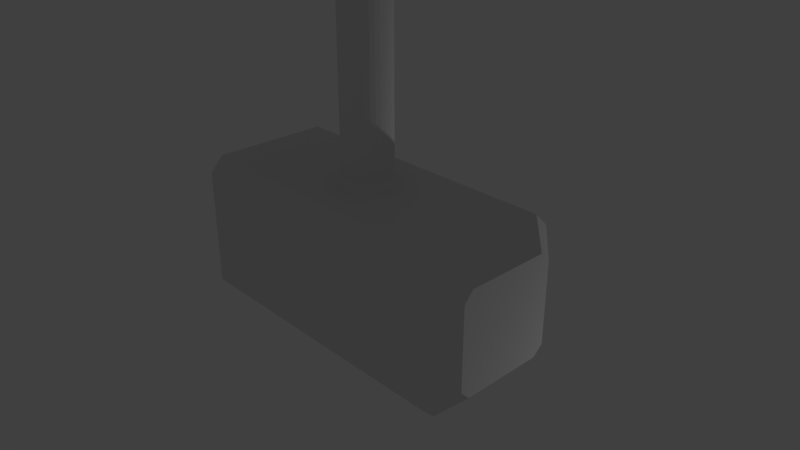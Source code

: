 # Source: Mjolnir.blend  (saved by Blender 2.79.0; exported with 4.5.12 LTS)
import bpy
from mathutils import Matrix  # noqa: F401  (used for matrix-valued properties, if any)

bpy.ops.wm.read_factory_settings(use_empty=True)
scene = bpy.context.scene
scene.name = 'Scene'

# ---- collections
col_collection_1 = bpy.data.collections.new('Collection 1'); scene.collection.children.link(col_collection_1)

# ---- materials (node trees are filled in below, after node groups)
mat_material = bpy.data.materials.new('Material')
mat_material.alpha_threshold = 0.0
mat_material.use_transparent_shadow = False
mat_material.roughness = 0.5
mat_material.line_color = (0.0, 0.0, 0.0, 1.0)

# ---- material node trees

# ---- world
world_world = bpy.data.worlds.new('World'); scene.world = world_world
world_world.color = (0.05088, 0.05088, 0.05088)
world_world.use_sun_shadow = False
world_world.sun_shadow_jitter_overblur = 0.0
world_world.cycles.sampling_method = 'MANUAL'

# ---- cameras
cam_camera = bpy.data.cameras.new('Camera')
cam_camera.clip_end = 100.0
cam_camera.lens = 35.0
cam_camera.sensor_width = 32.0
cam_camera.sensor_height = 18.0
cam_camera.ortho_scale = 7.314
cam_camera.dof.focus_distance = 0.0
cam_camera.dof.aperture_fstop = 128.0

# ---- lights
light_lamp = bpy.data.lights.new('Lamp', 'POINT')
light_lamp.transmission_factor = 0.0
light_lamp.cutoff_distance = 30.0
light_lamp.energy = 100.0
light_lamp.shadow_buffer_clip_start = 1.001
light_lamp.shadow_soft_size = 0.1
light_lamp.shadow_maximum_resolution = 0.006
light_lamp.use_absolute_resolution = True

# ---- meshes
me_cube = bpy.data.meshes.new('Cube')
me_cube.from_pydata([(-1.0, 0.8008, -1.072), (-1.0, -0.8192, -1.072), (-1.0, 0.8008, 0.5475), (-1.0, -0.8192, 0.5475), (1.0, 1.001, 0.5475), (1.0, -0.9992, 0.5475), (-1.0, -0.9992, 0.5475), (-1.0, 1.001, 0.5475), (1.0, 1.001, -1.072), (1.0, -0.9992, -1.072), (-1.0, -0.9992, -1.072), (-1.0, 1.001, -1.072), (1.0, 0.8008, -1.252), (-1.0, 0.8008, -1.252), (1.0, 0.8008, 0.7475), (-1.0, 0.8008, 0.7475), (-1.0, 0.8008, 0.5475), (1.0, 0.8008, 0.5475), (1.0, 0.8008, -1.072), (-1.0, 0.8008, -1.072), (1.0, -0.8192, -1.252), (1.0, -0.8192, 0.7475), (1.0, -0.8192, 0.5475), (1.0, -0.8192, -1.072), (-1.0, -0.8192, -1.252), (-1.0, -0.8192, 0.7475), (-1.0, -0.8192, 0.5475), (-1.0, -0.8192, -1.072), (1.0, 0.8008, 0.5475), (1.0, 0.8008, -1.072), (1.0, -0.8192, 0.5475), (1.0, -0.8192, -1.072), (-1.0, -0.8192, -1.072), (-1.0, 0.8008, -1.072), (-1.0, -0.8192, 0.5475), (-1.0, 0.8008, 0.5475), (-2.98e-08, 0.6008, -1.352), (-2.98e-08, 0.6008, 0.6475), (0.05853, 0.5892, -1.352), (0.05853, 0.5892, 0.6475), (0.1148, 0.5551, -1.352), (0.1148, 0.5551, 0.6475), (0.1667, 0.4996, -1.352), (0.1667, 0.4996, 0.6475), (0.2121, 0.425, -1.352), (0.2121, 0.425, 0.6475), (0.2494, 0.3341, -1.352), (0.2494, 0.3341, 0.6475), (0.2772, 0.2304, -1.352), (0.2772, 0.2304, 0.6475), (0.2942, 0.1178, -1.352), (0.2942, 0.1178, 0.6475), (0.3, 0.0007564, -1.352), (0.3, 0.0007564, 0.6475), (0.2942, -0.1163, -1.352), (0.2942, -0.1163, 0.6475), (0.2772, -0.2289, -1.352), (0.2772, -0.2289, 0.6475), (0.2494, -0.3326, -1.352), (0.2494, -0.3326, 0.6475), (0.2121, -0.4235, -1.352), (0.2121, -0.4235, 0.6475), (0.1667, -0.4981, -1.352), (0.1667, -0.4981, 0.6475), (0.1148, -0.5536, -1.352), (0.1148, -0.5536, 0.6475), (0.05853, -0.5877, -1.352), (0.05853, -0.5877, 0.6475), (-1.49e-07, -0.5992, -1.352), (-1.49e-07, -0.5992, 0.6475), (-0.05853, -0.5877, -1.352), (-0.05853, -0.5877, 0.6475), (-0.1148, -0.5536, -1.352), (-0.1148, -0.5536, 0.6475), (-0.1667, -0.4981, -1.352), (-0.1667, -0.4981, 0.6475), (-0.2121, -0.4235, -1.352), (-0.2121, -0.4235, 0.6475), (-0.2494, -0.3326, -1.352), (-0.2494, -0.3326, 0.6475), (-0.2772, -0.2289, -1.352), (-0.2772, -0.2289, 0.6475), (-0.2942, -0.1163, -1.352), (-0.2942, -0.1163, 0.6475), (-0.3, 0.0007569, -1.352), (-0.3, 0.0007569, 0.6475), (-0.2942, 0.1178, -1.352), (-0.2942, 0.1178, 0.6475), (-0.2772, 0.2304, -1.352), (-0.2772, 0.2304, 0.6475), (-0.2494, 0.3341, -1.352), (-0.2494, 0.3341, 0.6475), (-0.2121, 0.425, -1.352), (-0.2121, 0.425, 0.6475), (-0.1667, 0.4996, -1.352), (-0.1667, 0.4996, 0.6475), (-0.1148, 0.5551, -1.352), (-0.1148, 0.5551, 0.6475), (-0.05853, 0.5892, -1.352), (-0.05853, 0.5892, 0.6475), (1.0, -0.9992, -1.072), (1.0, -0.8192, -1.252), (1.0, 1.001, -1.072), (1.0, 1.001, 0.5475), (1.0, -0.9992, 0.5475), (1.0, -0.8192, 0.5475), (1.0, 0.8008, -1.252), (1.0, 0.8008, 0.7475), (1.0, -0.8192, -1.072), (1.0, 0.8008, 0.5475), (1.0, 0.8008, -1.072), (1.0, -0.8192, 0.7475), (1.0, 0.8008, 0.5475), (1.0, 0.8008, -1.072), (1.0, -0.8192, 0.5475), (1.0, -0.8192, -1.072), (1.15, -0.7015, -0.8287), (1.15, -0.5755, -0.9547), (1.15, 0.6985, -0.8287), (1.15, 0.6985, 0.3053), (1.15, -0.7015, 0.3053), (1.15, -0.5755, 0.3053), (1.15, 0.5585, -0.9547), (1.15, 0.5585, 0.4453), (1.15, -0.5755, -0.8287), (1.15, 0.5585, 0.3053), (1.15, 0.5585, -0.8287), (1.15, -0.5755, 0.4453), (1.15, 0.5585, 0.3053), (1.15, 0.5585, -0.8287), (1.15, -0.5755, 0.3053), (1.15, -0.5755, -0.8287), (-1.15, -0.7015, -0.8287), (-1.15, -0.5755, -0.9547), (-1.15, -0.7015, 0.3053), (-1.15, 0.6985, -0.8287), (-1.15, 0.6985, 0.3053), (-1.15, 0.5585, 0.3053), (-1.15, 0.5585, -0.9547), (-1.15, 0.5585, 0.4453), (-1.15, 0.5585, -0.8287), (-1.15, -0.5755, 0.4453), (-1.15, -0.5755, 0.3053), (-1.15, -0.5755, -0.8287), (-1.15, -0.5755, -0.8287), (-1.15, 0.5585, -0.8287), (-1.15, -0.5755, 0.3053), (-1.15, 0.5585, 0.3053), (2.086e-07, 0.3308, 0.2475), (2.086e-07, 0.3308, 5.138), (0.03219, 0.3244, 0.2475), (0.03219, 0.3244, 5.138), (0.06314, 0.3056, 0.2475), (0.06314, 0.3056, 5.138), (0.09167, 0.2751, 0.2475), (0.09167, 0.2751, 5.138), (0.1167, 0.2341, 0.2475), (0.1167, 0.2341, 5.138), (0.1372, 0.1841, 0.2475), (0.1372, 0.1841, 5.138), (0.1524, 0.127, 0.2475), (0.1524, 0.127, 5.138), (0.1618, 0.06514, 0.2475), (0.1618, 0.06514, 5.138), (0.165, 0.0007563, 0.2475), (0.165, 0.0007563, 5.138), (0.1618, -0.06362, 0.2475), (0.1618, -0.06362, 5.138), (0.1524, -0.1255, 0.2475), (0.1524, -0.1255, 5.138), (0.1372, -0.1826, 0.2475), (0.1372, -0.1826, 5.138), (0.1167, -0.2326, 0.2475), (0.1167, -0.2326, 5.138), (0.09167, -0.2736, 0.2475), (0.09167, -0.2736, 5.138), (0.06314, -0.3041, 0.2475), (0.06314, -0.3041, 5.138), (0.03219, -0.3229, 0.2475), (0.03219, -0.3229, 5.138), (2.086e-07, -0.3292, 0.2475), (2.086e-07, -0.3292, 5.138), (-0.03219, -0.3229, 0.2475), (-0.03219, -0.3229, 5.138), (-0.06314, -0.3041, 0.2475), (-0.06314, -0.3041, 5.138), (-0.09167, -0.2736, 0.2475), (-0.09167, -0.2736, 5.138), (-0.1167, -0.2326, 0.2475), (-0.1167, -0.2326, 5.138), (-0.1372, -0.1826, 0.2475), (-0.1372, -0.1826, 5.138), (-0.1524, -0.1255, 0.2475), (-0.1524, -0.1255, 5.138), (-0.1618, -0.06362, 0.2475), (-0.1618, -0.06362, 5.138), (-0.165, 0.0007566, 0.2475), (-0.165, 0.0007566, 5.138), (-0.1618, 0.06514, 0.2475), (-0.1618, 0.06514, 5.138), (-0.1524, 0.127, 0.2475), (-0.1524, 0.127, 5.138), (-0.1372, 0.1841, 0.2475), (-0.1372, 0.1841, 5.138), (-0.1167, 0.2341, 0.2475), (-0.1167, 0.2341, 5.138), (-0.09167, 0.2751, 0.2475), (-0.09167, 0.2751, 5.138), (-0.06314, 0.3056, 0.2475), (-0.06314, 0.3056, 5.138), (-0.03219, 0.3244, 0.2475), (-0.03219, 0.3244, 5.138), (0.03219, 0.3244, 5.506), (2.086e-07, 0.3308, 5.506), (0.06314, 0.3056, 5.506), (0.09167, 0.2751, 5.506), (0.1167, 0.2341, 5.506), (0.1372, 0.1841, 5.506), (0.1524, 0.127, 5.506), (0.1618, 0.06514, 5.506), (0.165, 0.0007563, 5.506), (0.1618, -0.06362, 5.506), (0.1524, -0.1255, 5.506), (0.1372, -0.1826, 5.506), (0.1167, -0.2326, 5.506), (0.09167, -0.2736, 5.506), (0.06314, -0.3041, 5.506), (0.03219, -0.3229, 5.506), (2.086e-07, -0.3292, 5.506), (-0.03219, -0.3229, 5.506), (-0.06314, -0.3041, 5.506), (-0.09167, -0.2736, 5.506), (-0.1167, -0.2326, 5.506), (-0.1372, -0.1826, 5.506), (-0.1524, -0.1255, 5.506), (-0.1618, -0.06362, 5.506), (-0.165, 0.0007566, 5.506), (-0.1618, 0.06514, 5.506), (-0.1524, 0.127, 5.506), (-0.1372, 0.1841, 5.506), (-0.1167, 0.2341, 5.506), (-0.09167, 0.2751, 5.506), (-0.06314, 0.3056, 5.506), (-0.03219, 0.3244, 5.506), (0.0301, 0.3034, 5.519), (2.086e-07, 0.3094, 5.519), (0.05905, 0.2859, 5.519), (0.08573, 0.2574, 5.519), (0.1091, 0.219, 5.519), (0.1283, 0.1722, 5.519), (0.1426, 0.1189, 5.519), (0.1513, 0.06096, 5.519), (0.1543, 0.0007563, 5.519), (0.1513, -0.05945, 5.519), (0.1426, -0.1173, 5.519), (0.1283, -0.1707, 5.519), (0.1091, -0.2175, 5.519), (0.08573, -0.2558, 5.519), (0.05905, -0.2844, 5.519), (0.0301, -0.3019, 5.519), (2.086e-07, -0.3079, 5.519), (-0.0301, -0.3019, 5.519), (-0.05905, -0.2844, 5.519), (-0.08573, -0.2558, 5.519), (-0.1091, -0.2175, 5.519), (-0.1283, -0.1707, 5.519), (-0.1426, -0.1173, 5.519), (-0.1513, -0.05945, 5.519), (-0.1543, 0.0007566, 5.519), (-0.1513, 0.06096, 5.519), (-0.1426, 0.1189, 5.519), (-0.1283, 0.1722, 5.519), (-0.1091, 0.219, 5.519), (-0.08573, 0.2574, 5.519), (-0.05905, 0.2859, 5.519), (-0.0301, 0.3034, 5.519), (0.03863, 0.3891, 5.228), (2.086e-07, 0.3968, 5.228), (0.07577, 0.3666, 5.228), (0.11, 0.33, 5.228), (0.14, 0.2808, 5.228), (0.1646, 0.2208, 5.228), (0.1829, 0.1523, 5.228), (0.1942, 0.07801, 5.228), (0.198, 0.0007563, 5.228), (0.1942, -0.0765, 5.228), (0.1829, -0.1508, 5.228), (0.1646, -0.2192, 5.228), (0.14, -0.2793, 5.228), (0.11, -0.3285, 5.228), (0.07577, -0.3651, 5.228), (0.03863, -0.3876, 5.228), (2.086e-07, -0.3952, 5.228), (-0.03863, -0.3876, 5.228), (-0.07577, -0.3651, 5.228), (-0.11, -0.3285, 5.228), (-0.14, -0.2793, 5.228), (-0.1646, -0.2192, 5.228), (-0.1829, -0.1508, 5.228), (-0.1942, -0.0765, 5.228), (-0.198, 0.0007567, 5.228), (-0.1942, 0.07801, 5.228), (-0.1829, 0.1523, 5.228), (-0.1646, 0.2208, 5.228), (-0.14, 0.2808, 5.228), (-0.11, 0.33, 5.228), (-0.07577, 0.3666, 5.228), (-0.03863, 0.3891, 5.228), (0.03863, 0.3891, 5.468), (2.086e-07, 0.3968, 5.468), (0.07577, 0.3666, 5.468), (0.11, 0.33, 5.468), (0.14, 0.2808, 5.468), (0.1646, 0.2208, 5.468), (0.1829, 0.1523, 5.468), (0.1942, 0.07801, 5.468), (0.198, 0.0007563, 5.468), (0.1942, -0.0765, 5.468), (0.1829, -0.1508, 5.468), (0.1646, -0.2192, 5.468), (0.14, -0.2793, 5.468), (0.11, -0.3285, 5.468), (0.07577, -0.3651, 5.468), (0.03863, -0.3876, 5.468), (2.086e-07, -0.3952, 5.468), (-0.03863, -0.3876, 5.468), (-0.07577, -0.3651, 5.468), (-0.11, -0.3285, 5.468), (-0.14, -0.2793, 5.468), (-0.1646, -0.2192, 5.468), (-0.1829, -0.1508, 5.468), (-0.1942, -0.0765, 5.468), (-0.198, 0.0007567, 5.468), (-0.1942, 0.07801, 5.468), (-0.1829, 0.1523, 5.468), (-0.1646, 0.2208, 5.468), (-0.14, 0.2808, 5.468), (-0.11, 0.33, 5.468), (-0.07577, 0.3666, 5.468), (-0.03863, 0.3891, 5.468), (0.1618, 0.06514, 5.138), (0.1524, 0.127, 5.138), (0.1942, 0.07801, 5.228), (0.1829, 0.1523, 5.228), (2.086e-07, 0.3308, 0.8725), (0.03219, 0.3244, 0.8725), (0.06314, 0.3056, 0.8725), (0.09167, 0.2751, 0.8725), (0.1167, 0.2341, 0.8725), (0.1372, 0.1841, 0.8725), (0.1524, 0.127, 0.8725), (0.1618, 0.06514, 0.8725), (0.165, 0.0007563, 0.8725), (0.1618, -0.06362, 0.8725), (0.1524, -0.1255, 0.8725), (0.1372, -0.1826, 0.8725), (0.1167, -0.2326, 0.8725), (0.09167, -0.2736, 0.8725), (0.06314, -0.3041, 0.8725), (0.03219, -0.3229, 0.8725), (2.086e-07, -0.3292, 0.8725), (-0.03219, -0.3229, 0.8725), (-0.06314, -0.3041, 0.8725), (-0.09167, -0.2736, 0.8725), (-0.1167, -0.2326, 0.8725), (-0.1372, -0.1826, 0.8725), (-0.1524, -0.1255, 0.8725), (-0.1618, -0.06362, 0.8725), (-0.165, 0.0007566, 0.8725), (-0.1618, 0.06514, 0.8725), (-0.1524, 0.127, 0.8725), (-0.1372, 0.1841, 0.8725), (-0.1167, 0.2341, 0.8725), (-0.09167, 0.2751, 0.8725), (-0.06314, 0.3056, 0.8725), (-0.03219, 0.3244, 0.8725), (2.086e-07, 0.3308, 0.2475), (0.03219, 0.3244, 0.2475), (0.03219, 0.3244, 0.8725), (0.06314, 0.3056, 0.2475), (0.06314, 0.3056, 0.8725), (0.09167, 0.2751, 0.2475), (0.09167, 0.2751, 0.8725), (0.1167, 0.2341, 0.2475), (0.1167, 0.2341, 0.8725), (0.1372, 0.1841, 0.2475), (0.1372, 0.1841, 0.8725), (0.1524, 0.127, 0.2475), (0.1524, 0.127, 0.8725), (0.1618, 0.06514, 0.2475), (0.1618, 0.06514, 0.8725), (0.165, 0.0007563, 0.2475), (0.165, 0.0007563, 0.8725), (0.1618, -0.06362, 0.2475), (0.1618, -0.06362, 0.8725), (0.1524, -0.1255, 0.2475), (0.1524, -0.1255, 0.8725), (0.1372, -0.1826, 0.2475), (0.1372, -0.1826, 0.8725), (0.1167, -0.2326, 0.2475), (0.1167, -0.2326, 0.8725), (0.09167, -0.2736, 0.2475), (0.09167, -0.2736, 0.8725), (0.06314, -0.3041, 0.2475), (0.06314, -0.3041, 0.8725), (0.03219, -0.3229, 0.2475), (0.03219, -0.3229, 0.8725), (2.086e-07, -0.3292, 0.2475), (2.086e-07, -0.3292, 0.8725), (-0.03219, -0.3229, 0.2475), (-0.03219, -0.3229, 0.8725), (-0.06314, -0.3041, 0.2475), (-0.06314, -0.3041, 0.8725), (-0.09167, -0.2736, 0.2475), (-0.09167, -0.2736, 0.8725), (-0.1167, -0.2326, 0.2475), (-0.1167, -0.2326, 0.8725), (-0.1372, -0.1826, 0.2475), (-0.1372, -0.1826, 0.8725), (-0.1524, -0.1255, 0.2475), (-0.1524, -0.1255, 0.8725), (-0.1618, -0.06362, 0.2475), (-0.1618, -0.06362, 0.8725), (-0.165, 0.0007566, 0.2475), (-0.165, 0.0007566, 0.8725), (-0.1618, 0.06514, 0.2475), (-0.1618, 0.06514, 0.8725), (-0.1524, 0.127, 0.2475), (-0.1524, 0.127, 0.8725), (-0.1372, 0.1841, 0.2475), (-0.1372, 0.1841, 0.8725), (-0.1167, 0.2341, 0.2475), (-0.1167, 0.2341, 0.8725), (-0.09167, 0.2751, 0.2475), (-0.09167, 0.2751, 0.8725), (-0.06314, 0.3056, 0.2475), (-0.06314, 0.3056, 0.8725), (-0.03219, 0.3244, 0.2475), (-0.03219, 0.3244, 0.8725), (2.086e-07, 0.3308, 0.8725), (1.755e-07, 0.6072, 0.2475), (0.05916, 0.5956, 0.2475), (0.03219, 0.3244, 0.8725), (0.116, 0.561, 0.2475), (0.06314, 0.3056, 0.8725), (0.1685, 0.505, 0.2475), (0.09167, 0.2751, 0.8725), (0.2144, 0.4296, 0.2475), (0.1167, 0.2341, 0.8725), (0.2521, 0.3377, 0.2475), (0.1372, 0.1841, 0.8725), (0.2801, 0.2328, 0.2475), (0.1524, 0.127, 0.8725), (0.2974, 0.1191, 0.2475), (0.1618, 0.06514, 0.8725), (0.3032, 0.0007562, 0.2475), (0.165, 0.0007563, 0.8725), (0.2974, -0.1176, 0.2475), (0.1618, -0.06362, 0.8725), (0.2801, -0.2313, 0.2475), (0.1524, -0.1255, 0.8725), (0.2521, -0.3362, 0.2475), (0.1372, -0.1826, 0.8725), (0.2144, -0.4281, 0.2475), (0.1167, -0.2326, 0.8725), (0.1685, -0.5035, 0.2475), (0.09167, -0.2736, 0.8725), (0.116, -0.5595, 0.2475), (0.06314, -0.3041, 0.8725), (0.05916, -0.594, 0.2475), (0.03219, -0.3229, 0.8725), (1.755e-07, -0.6057, 0.2475), (2.086e-07, -0.3292, 0.8725), (-0.05916, -0.594, 0.2475), (-0.03219, -0.3229, 0.8725), (-0.116, -0.5595, 0.2475), (-0.06314, -0.3041, 0.8725), (-0.1685, -0.5035, 0.2475), (-0.09167, -0.2736, 0.8725), (-0.2144, -0.4281, 0.2475), (-0.1167, -0.2326, 0.8725), (-0.2521, -0.3362, 0.2475), (-0.1372, -0.1826, 0.8725), (-0.2801, -0.2313, 0.2475), (-0.1524, -0.1255, 0.8725), (-0.2974, -0.1176, 0.2475), (-0.1618, -0.06362, 0.8725), (-0.3032, 0.0007568, 0.2475), (-0.165, 0.0007566, 0.8725), (-0.2974, 0.1191, 0.2475), (-0.1618, 0.06514, 0.8725), (-0.2801, 0.2328, 0.2475), (-0.1524, 0.127, 0.8725), (-0.2521, 0.3377, 0.2475), (-0.1372, 0.1841, 0.8725), (-0.2144, 0.4296, 0.2475), (-0.1167, 0.2341, 0.8725), (-0.1685, 0.505, 0.2475), (-0.09167, 0.2751, 0.8725), (-0.116, 0.561, 0.2475), (-0.06314, 0.3056, 0.8725), (-0.05916, 0.5956, 0.2475), (-0.03219, 0.3244, 0.8725), (2.086e-07, 0.3308, 0.8725), (0.03219, 0.3244, 0.8725), (0.06314, 0.3056, 0.8725), (0.09167, 0.2751, 0.8725), (0.1167, 0.2341, 0.8725), (0.1372, 0.1841, 0.8725), (0.1524, 0.127, 0.8725), (0.1618, 0.06514, 0.8725), (0.165, 0.0007563, 0.8725), (0.1618, -0.06362, 0.8725), (0.1524, -0.1255, 0.8725), (0.1372, -0.1826, 0.8725), (0.1167, -0.2326, 0.8725), (0.09167, -0.2736, 0.8725), (0.06314, -0.3041, 0.8725), (0.03219, -0.3229, 0.8725), (2.086e-07, -0.3292, 0.8725), (-0.03219, -0.3229, 0.8725), (-0.06314, -0.3041, 0.8725), (-0.09167, -0.2736, 0.8725), (-0.1167, -0.2326, 0.8725), (-0.1372, -0.1826, 0.8725), (-0.1524, -0.1255, 0.8725), (-0.1618, -0.06362, 0.8725), (-0.165, 0.0007566, 0.8725), (-0.1618, 0.06514, 0.8725), (-0.1524, 0.127, 0.8725), (-0.1372, 0.1841, 0.8725), (-0.1167, 0.2341, 0.8725), (-0.09167, 0.2751, 0.8725), (-0.06314, 0.3056, 0.8725), (-0.03219, 0.3244, 0.8725), (2.086e-07, 0.3308, 0.8725), (0.03219, 0.3244, 0.8725), (0.06314, 0.3056, 0.8725), (0.09167, 0.2751, 0.8725), (0.1167, 0.2341, 0.8725), (0.1372, 0.1841, 0.8725), (0.1524, 0.127, 0.8725), (0.1618, 0.06514, 0.8725), (0.165, 0.0007563, 0.8725), (0.1618, -0.06362, 0.8725), (0.1524, -0.1255, 0.8725), (0.1372, -0.1826, 0.8725), (0.1167, -0.2326, 0.8725), (0.09167, -0.2736, 0.8725), (0.06314, -0.3041, 0.8725), (0.03219, -0.3229, 0.8725), (2.086e-07, -0.3292, 0.8725), (-0.03219, -0.3229, 0.8725), (-0.06314, -0.3041, 0.8725), (-0.09167, -0.2736, 0.8725), (-0.1167, -0.2326, 0.8725), (-0.1372, -0.1826, 0.8725), (-0.1524, -0.1255, 0.8725), (-0.1618, -0.06362, 0.8725), (-0.165, 0.0007566, 0.8725), (-0.1618, 0.06514, 0.8725), (-0.1524, 0.127, 0.8725), (-0.1372, 0.1841, 0.8725), (-0.1167, 0.2341, 0.8725), (-0.09167, 0.2751, 0.8725), (-0.06314, 0.3056, 0.8725), (-0.03219, 0.3244, 0.8725), (2.086e-07, 0.3308, 0.8725), (0.03219, 0.3244, 0.8725), (0.06314, 0.3056, 0.8725), (0.09167, 0.2751, 0.8725), (0.1167, 0.2341, 0.8725), (0.1372, 0.1841, 0.8725), (0.1524, 0.127, 0.8725), (0.1618, 0.06514, 0.8725), (0.165, 0.0007563, 0.8725), (0.1618, -0.06362, 0.8725), (0.1524, -0.1255, 0.8725), (0.1372, -0.1826, 0.8725), (0.1167, -0.2326, 0.8725), (0.09167, -0.2736, 0.8725), (0.06314, -0.3041, 0.8725), (0.03219, -0.3229, 0.8725), (2.086e-07, -0.3292, 0.8725), (-0.03219, -0.3229, 0.8725), (-0.06314, -0.3041, 0.8725), (-0.09167, -0.2736, 0.8725), (-0.1167, -0.2326, 0.8725), (-0.1372, -0.1826, 0.8725), (-0.1524, -0.1255, 0.8725), (-0.1618, -0.06362, 0.8725), (-0.165, 0.0007566, 0.8725), (-0.1618, 0.06514, 0.8725), (-0.1524, 0.127, 0.8725), (-0.1372, 0.1841, 0.8725), (-0.1167, 0.2341, 0.8725), (-0.09167, 0.2751, 0.8725), (-0.06314, 0.3056, 0.8725), (-0.03219, 0.3244, 0.8725), (2.086e-07, 0.3308, 0.8725)], [], [(22, 17, 109, 105), (25, 15, 139, 141), (26, 27, 143, 142), (7, 11, 135, 136), (26, 16, 2, 3), (17, 18, 110, 109), (27, 26, 3, 1), (15, 7, 136, 139), (9, 5, 6, 10), (29, 28, 112, 113), (4, 14, 107, 103), (14, 21, 111, 107), (24, 20, 9, 10), (4, 8, 11, 7), (13, 24, 133, 138), (13, 11, 8, 12), (9, 20, 101, 100), (16, 19, 0, 2), (10, 6, 134, 132), (19, 27, 1, 0), (0, 1, 32, 33), (4, 7, 15, 14), (24, 10, 132, 133), (6, 25, 141, 134), (5, 21, 25, 6), (20, 12, 106, 101), (17, 22, 30, 28), (12, 8, 102, 106), (14, 15, 25, 21), (12, 20, 24, 13), (5, 9, 100, 104), (18, 17, 28, 29), (23, 18, 29, 31), (22, 23, 31, 30), (27, 19, 140, 143), (1, 3, 34, 32), (3, 2, 35, 34), (2, 0, 33, 35), (36, 37, 39, 38), (38, 39, 41, 40), (40, 41, 43, 42), (42, 43, 45, 44), (44, 45, 47, 46), (46, 47, 49, 48), (48, 49, 51, 50), (50, 51, 53, 52), (52, 53, 55, 54), (54, 55, 57, 56), (56, 57, 59, 58), (58, 59, 61, 60), (60, 61, 63, 62), (62, 63, 65, 64), (64, 65, 67, 66), (66, 67, 69, 68), (68, 69, 71, 70), (70, 71, 73, 72), (72, 73, 75, 74), (74, 75, 77, 76), (76, 77, 79, 78), (78, 79, 81, 80), (80, 81, 83, 82), (82, 83, 85, 84), (84, 85, 87, 86), (86, 87, 89, 88), (88, 89, 91, 90), (90, 91, 93, 92), (92, 93, 95, 94), (94, 95, 97, 96), (39, 37, 99, 97, 95, 93, 91, 89, 87, 85, 83, 81, 79, 77, 75, 73, 71, 69, 67, 65, 63, 61, 59, 57, 55, 53, 51, 49, 47, 45, 43, 41), (96, 97, 99, 98), (98, 99, 37, 36), (36, 38, 40, 42, 44, 46, 48, 50, 52, 54, 56, 58, 60, 62, 64, 66, 68, 70, 72, 74, 76, 78, 80, 82, 84, 86, 88, 90, 92, 94, 96, 98), (100, 101, 117, 116), (115, 113, 129, 131), (105, 109, 125, 121), (112, 114, 130, 128), (107, 111, 127, 123), (113, 112, 128, 129), (103, 107, 123, 119), (101, 106, 122, 117), (106, 102, 118, 122), (28, 30, 114, 112), (18, 23, 108, 110), (31, 29, 113, 115), (21, 5, 104, 111), (30, 31, 115, 114), (23, 22, 105, 108), (8, 4, 103, 102), (121, 127, 120), (116, 117, 124), (124, 121, 120, 116), (122, 118, 126), (123, 125, 119), (118, 119, 125, 126), (122, 126, 124, 117), (125, 123, 127, 121), (129, 128, 130, 131), (110, 108, 124, 126), (114, 115, 131, 130), (102, 103, 119, 118), (111, 104, 120, 127), (104, 100, 116, 120), (109, 110, 126, 125), (108, 105, 121, 124), (137, 139, 136), (135, 138, 140), (133, 132, 143), (140, 137, 136, 135), (133, 143, 140, 138), (142, 141, 139, 137), (141, 142, 134), (132, 134, 142, 143), (144, 146, 147, 145), (33, 32, 144, 145), (19, 16, 137, 140), (34, 35, 147, 146), (16, 26, 142, 137), (32, 34, 146, 144), (35, 33, 145, 147), (11, 13, 138, 135), (344, 149, 151, 345), (345, 151, 153, 346), (346, 153, 155, 347), (347, 155, 157, 348), (348, 157, 159, 349), (349, 159, 161, 350), (350, 161, 163, 351), (351, 163, 165, 352), (352, 165, 167, 353), (353, 167, 169, 354), (354, 169, 171, 355), (355, 171, 173, 356), (356, 173, 175, 357), (357, 175, 177, 358), (358, 177, 179, 359), (359, 179, 181, 360), (360, 181, 183, 361), (361, 183, 185, 362), (362, 185, 187, 363), (363, 187, 189, 364), (364, 189, 191, 365), (365, 191, 193, 366), (366, 193, 195, 367), (367, 195, 197, 368), (368, 197, 199, 369), (369, 199, 201, 370), (370, 201, 203, 371), (371, 203, 205, 372), (372, 205, 207, 373), (373, 207, 209, 374), (169, 167, 285, 286), (374, 209, 211, 375), (375, 211, 149, 344), (148, 150, 152, 154, 156, 158, 160, 162, 164, 166, 168, 170, 172, 174, 176, 178, 180, 182, 184, 186, 188, 190, 192, 194, 196, 198, 200, 202, 204, 206, 208, 210), (214, 212, 244, 246), (223, 224, 320, 319), (203, 201, 302, 303), (222, 223, 319, 318), (151, 149, 277, 276), (185, 183, 293, 294), (221, 222, 318, 317), (167, 165, 284, 285), (220, 221, 317, 316), (201, 199, 301, 302), (219, 220, 316, 315), (183, 181, 292, 293), (218, 219, 315, 314), (165, 163, 283, 284), (217, 218, 314, 313), (243, 213, 309, 339), (199, 197, 300, 301), (216, 217, 313, 312), (242, 243, 339, 338), (181, 179, 291, 292), (215, 216, 312, 311), (241, 242, 338, 337), (161, 282, 343, 341), (214, 215, 311, 310), (240, 241, 337, 336), (197, 195, 299, 300), (212, 214, 310, 308), (239, 240, 336, 335), (179, 177, 290, 291), (213, 212, 308, 309), (238, 239, 335, 334), (244, 245, 275, 274, 273, 272, 271, 270, 269, 268, 267, 266, 265, 264, 263, 262, 261, 260, 259, 258, 257, 256, 255, 254, 253, 252, 251, 250, 249, 248, 247, 246), (241, 240, 272, 273), (228, 227, 259, 260), (215, 214, 246, 247), (242, 241, 273, 274), (229, 228, 260, 261), (216, 215, 247, 248), (243, 242, 274, 275), (230, 229, 261, 262), (217, 216, 248, 249), (213, 243, 275, 245), (231, 230, 262, 263), (218, 217, 249, 250), (232, 231, 263, 264), (219, 218, 250, 251), (233, 232, 264, 265), (220, 219, 251, 252), (234, 233, 265, 266), (221, 220, 252, 253), (235, 234, 266, 267), (222, 221, 253, 254), (236, 235, 267, 268), (223, 222, 254, 255), (237, 236, 268, 269), (224, 223, 255, 256), (238, 237, 269, 270), (225, 224, 256, 257), (239, 238, 270, 271), (226, 225, 257, 258), (212, 213, 245, 244), (240, 239, 271, 272), (227, 226, 258, 259), (282, 281, 313, 314), (291, 290, 322, 323), (300, 299, 331, 332), (278, 276, 308, 310), (287, 286, 318, 319), (296, 295, 327, 328), (305, 304, 336, 337), (283, 282, 314, 315), (292, 291, 323, 324), (301, 300, 332, 333), (279, 278, 310, 311), (288, 287, 319, 320), (297, 296, 328, 329), (306, 305, 337, 338), (284, 283, 315, 316), (293, 292, 324, 325), (302, 301, 333, 334), (280, 279, 311, 312), (289, 288, 320, 321), (298, 297, 329, 330), (307, 306, 338, 339), (285, 284, 316, 317), (294, 293, 325, 326), (303, 302, 334, 335), (281, 280, 312, 313), (290, 289, 321, 322), (299, 298, 330, 331), (276, 277, 309, 308), (277, 307, 339, 309), (286, 285, 317, 318), (295, 294, 326, 327), (304, 303, 335, 336), (224, 225, 321, 320), (187, 185, 294, 295), (225, 226, 322, 321), (205, 203, 303, 304), (153, 151, 276, 278), (226, 227, 323, 322), (171, 169, 286, 287), (227, 228, 324, 323), (189, 187, 295, 296), (228, 229, 325, 324), (207, 205, 304, 305), (155, 153, 278, 279), (229, 230, 326, 325), (173, 171, 287, 288), (230, 231, 327, 326), (191, 189, 296, 297), (231, 232, 328, 327), (209, 207, 305, 306), (157, 155, 279, 280), (232, 233, 329, 328), (175, 173, 288, 289), (233, 234, 330, 329), (193, 191, 297, 298), (234, 235, 331, 330), (211, 209, 306, 307), (235, 236, 332, 331), (177, 175, 289, 290), (236, 237, 333, 332), (195, 193, 298, 299), (237, 238, 334, 333), (149, 211, 307, 277), (283, 163, 340, 342), (163, 161, 341, 340), (282, 283, 342, 343), (157, 280, 281, 159), (159, 281, 282, 161), (341, 343, 342, 340), (158, 156, 383, 385), (210, 208, 435, 437), (362, 363, 414, 412), (192, 190, 417, 419), (363, 364, 416, 414), (174, 172, 399, 401), (364, 365, 418, 416), (156, 154, 381, 383), (208, 206, 433, 435), (365, 366, 420, 418), (190, 188, 415, 417), (366, 367, 422, 420), (172, 170, 397, 399), (154, 152, 379, 381), (367, 368, 424, 422), (206, 204, 431, 433), (368, 369, 426, 424), (188, 186, 413, 415), (369, 370, 428, 426), (170, 168, 395, 397), (152, 150, 377, 379), (370, 371, 430, 428), (344, 345, 378, 439), (204, 202, 429, 431), (371, 372, 432, 430), (345, 346, 380, 378), (186, 184, 411, 413), (372, 373, 434, 432), (168, 166, 393, 395), (346, 347, 382, 380), (373, 374, 436, 434), (347, 348, 384, 382), (390, 392, 456, 454), (392, 394, 458, 456), (385, 383, 447, 449), (411, 409, 473, 475), (437, 435, 499, 501), (394, 396, 460, 458), (396, 398, 462, 460), (383, 381, 445, 447), (409, 407, 471, 473), (435, 433, 497, 499), (398, 400, 464, 462), (400, 402, 466, 464), (381, 379, 443, 445), (407, 405, 469, 471), (433, 431, 495, 497), (402, 404, 468, 466), (404, 406, 470, 468), (379, 377, 441, 443), (405, 403, 467, 469), (431, 429, 493, 495), (406, 408, 472, 470), (408, 410, 474, 472), (377, 376, 440, 441), (403, 401, 465, 467), (429, 427, 491, 493), (410, 412, 476, 474), (412, 414, 478, 476), (401, 399, 463, 465), (427, 425, 489, 491), (414, 416, 480, 478), (416, 418, 482, 480), (399, 397, 461, 463), (361, 362, 412, 410), (176, 174, 401, 403), (360, 361, 410, 408), (194, 192, 419, 421), (359, 360, 408, 406), (148, 210, 437, 376), (358, 359, 406, 404), (160, 158, 385, 387), (178, 176, 403, 405), (357, 358, 404, 402), (196, 194, 421, 423), (356, 357, 402, 400), (355, 356, 400, 398), (162, 160, 387, 389), (180, 178, 405, 407), (354, 355, 398, 396), (198, 196, 423, 425), (353, 354, 396, 394), (352, 353, 394, 392), (164, 162, 389, 391), (182, 180, 407, 409), (351, 352, 392, 390), (200, 198, 425, 427), (350, 351, 390, 388), (349, 350, 388, 386), (166, 164, 391, 393), (375, 344, 439, 438), (184, 182, 409, 411), (348, 349, 386, 384), (374, 375, 438, 436), (150, 148, 376, 377), (202, 200, 427, 429), (501, 502, 503, 440), (499, 500, 502, 501), (497, 498, 500, 499), (495, 496, 498, 497), (493, 494, 496, 495), (491, 492, 494, 493), (489, 490, 492, 491), (487, 488, 490, 489), (485, 486, 488, 487), (483, 484, 486, 485), (481, 482, 484, 483), (479, 480, 482, 481), (477, 478, 480, 479), (475, 476, 478, 477), (473, 474, 476, 475), (471, 472, 474, 473), (469, 470, 472, 471), (467, 468, 470, 469), (465, 466, 468, 467), (463, 464, 466, 465), (461, 462, 464, 463), (459, 460, 462, 461), (457, 458, 460, 459), (455, 456, 458, 457), (453, 454, 456, 455), (451, 452, 454, 453), (449, 450, 452, 451), (447, 448, 450, 449), (445, 446, 448, 447), (443, 444, 446, 445), (441, 442, 444, 443), (440, 503, 442, 441), (376, 437, 501, 440), (413, 411, 475, 477), (387, 385, 449, 451), (388, 390, 454, 452), (386, 388, 452, 450), (438, 439, 503, 502), (415, 413, 477, 479), (389, 387, 451, 453), (384, 386, 450, 448), (436, 438, 502, 500), (382, 384, 448, 446), (434, 436, 500, 498), (417, 415, 479, 481), (391, 389, 453, 455), (380, 382, 446, 444), (432, 434, 498, 496), (378, 380, 444, 442), (430, 432, 496, 494), (419, 417, 481, 483), (393, 391, 455, 457), (439, 378, 442, 503), (428, 430, 494, 492), (426, 428, 492, 490), (421, 419, 483, 485), (395, 393, 457, 459), (424, 426, 490, 488), (422, 424, 488, 486), (423, 421, 485, 487), (397, 395, 459, 461), (420, 422, 486, 484), (418, 420, 484, 482), (425, 423, 487, 489), (476, 474, 520, 521), (500, 502, 534, 533), (446, 448, 507, 506), (474, 472, 519, 520), (498, 500, 533, 532), (444, 446, 506, 505), (472, 470, 518, 519), (496, 498, 532, 531), (442, 444, 505, 504), (470, 468, 517, 518), (494, 496, 531, 530), (503, 442, 504, 535), (468, 466, 516, 517), (492, 494, 530, 529), (466, 464, 515, 516), (490, 492, 529, 528), (464, 462, 514, 515), (488, 490, 528, 527), (462, 460, 513, 514), (486, 488, 527, 526), (460, 458, 512, 513), (484, 486, 526, 525), (458, 456, 511, 512), (482, 484, 525, 524), (456, 454, 510, 511), (482, 480, 523, 524), (452, 454, 510, 509), (480, 478, 522, 523), (450, 452, 509, 508), (478, 476, 521, 522), (502, 503, 535, 534), (448, 450, 508, 507), (518, 517, 549, 550), (530, 531, 563, 562), (535, 504, 536, 567), (517, 516, 548, 549), (529, 530, 562, 561), (516, 515, 547, 548), (528, 529, 561, 560), (515, 514, 546, 547), (527, 528, 560, 559), (514, 513, 545, 546), (526, 527, 559, 558), (513, 512, 544, 545), (525, 526, 558, 557), (512, 511, 543, 544), (524, 525, 557, 556), (511, 510, 542, 543), (524, 523, 555, 556), (509, 510, 542, 541), (523, 522, 554, 555), (508, 509, 541, 540), (522, 521, 553, 554), (534, 535, 567, 566), (507, 508, 540, 539), (521, 520, 552, 553), (533, 534, 566, 565), (506, 507, 539, 538), (520, 519, 551, 552), (532, 533, 565, 564), (505, 506, 538, 537), (519, 518, 550, 551), (531, 532, 564, 563), (504, 505, 537, 536), (547, 546, 578, 579), (559, 560, 592, 591), (546, 545, 577, 578), (558, 559, 591, 590), (545, 544, 576, 577), (557, 558, 590, 589), (544, 543, 575, 576), (556, 557, 589, 588), (543, 542, 574, 575), (556, 555, 587, 588), (541, 542, 574, 573), (555, 554, 586, 587), (540, 541, 573, 572), (554, 553, 585, 586), (566, 567, 599, 598), (539, 540, 572, 571), (553, 552, 584, 585), (565, 566, 598, 597), (538, 539, 571, 570), (552, 551, 583, 584), (564, 565, 597, 596), (537, 538, 570, 569), (551, 550, 582, 583), (563, 564, 596, 595), (536, 537, 569, 568), (550, 549, 581, 582), (562, 563, 595, 594), (567, 536, 568, 599), (549, 548, 580, 581), (561, 562, 594, 593), (548, 547, 579, 580), (560, 561, 593, 592)])
me_cube.materials.append(mat_material)
me_cube.use_remesh_preserve_volume = False
me_cube.use_remesh_preserve_attributes = False
me_cube.use_mirror_vertex_groups = False
me_cube.update()

# ---- objects
ob_cube = bpy.data.objects.new('Cube', me_cube)
ob_lamp = bpy.data.objects.new('Lamp', light_lamp)
ob_camera = bpy.data.objects.new('Camera', cam_camera)

# ---- transforms, parenting, visibility, modifiers, constraints
ob_cube.location = (-1.788e-07, -0.0007564, 0.2525)
ob_cube.scale = (2.0, 1.0, 1.0)
ob_cube.lock_rotations_4d = False
ob_cube.empty_display_type = 'ARROWS'
ob_cube.lineart.crease_threshold = 0.0
ob_lamp.location = (4.076, 4.215, -2.143)
ob_lamp.rotation_euler = (0.6503, 0.05522, 1.866)
ob_lamp.lock_rotations_4d = False
ob_lamp.empty_display_type = 'ARROWS'
ob_lamp.color = (0.0, 0.0, 0.0, 0.0)
ob_lamp.lineart.crease_threshold = 0.0
ob_camera.location = (7.481, -6.508, 5.344)
ob_camera.rotation_euler = (1.109, 0.0, 0.8149)
ob_camera.lock_rotations_4d = False
ob_camera.empty_display_type = 'ARROWS'
ob_camera.color = (0.0, 0.0, 0.0, 0.0)
ob_camera.display_type = 'WIRE'
ob_camera.lineart.crease_threshold = 0.0

# ---- collection membership
col_collection_1.objects.link(ob_cube)
col_collection_1.objects.link(ob_lamp)
col_collection_1.objects.link(ob_camera)

# ---- scene / render settings (as saved in the file)
scene.camera = ob_camera
scene.frame_start = 1; scene.frame_end = 250; scene.frame_set(82)
scene.render.engine = 'BLENDER_EEVEE_NEXT'
scene.render.resolution_percentage = 50
scene.render.dither_intensity = 0.0
scene.cycles.use_denoising = False
scene.cycles.samples = 128
scene.cycles.sampling_pattern = 'TABULATED_SOBOL'
scene.cycles.use_adaptive_sampling = False
scene.cycles.use_light_tree = False
scene.cycles.blur_glossy = 0.0
scene.cycles.sample_clamp_indirect = 0.0
scene.view_settings.view_transform = 'Standard'
bpy.context.view_layer.update()
